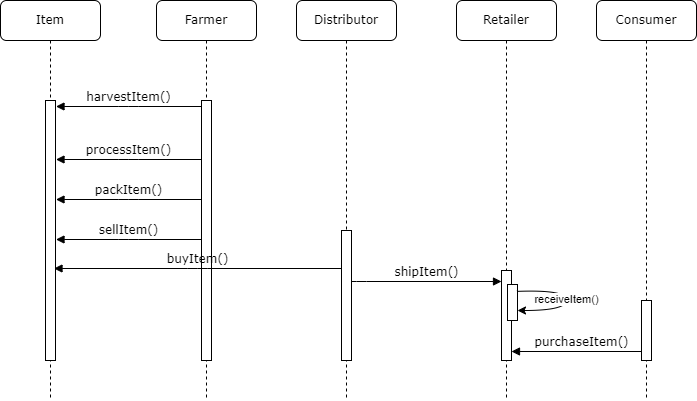

The diagram above was exported from draw.io. Its source (the exported page's mxGraphModel, read from the mxfile embedded in the PNG):
<mxGraphModel dx="2522" dy="747" grid="1" gridSize="10" guides="1" tooltips="1" connect="1" arrows="1" fold="1" page="1" pageScale="1" pageWidth="1100" pageHeight="850" background="none" math="0" shadow="0">
  <root>
    <mxCell id="0" />
    <mxCell id="1" parent="0" />
    <mxCell id="7baba1c4bc27f4b0-2" value="Distributor" style="shape=umlLifeline;perimeter=lifelinePerimeter;whiteSpace=wrap;html=1;container=1;collapsible=0;recursiveResize=0;outlineConnect=0;rounded=1;shadow=0;comic=0;labelBackgroundColor=none;strokeWidth=1;fontFamily=Verdana;fontSize=12;align=center;" parent="1" vertex="1">
      <mxGeometry x="240" y="80" width="100" height="400" as="geometry" />
    </mxCell>
    <mxCell id="7baba1c4bc27f4b0-10" value="" style="html=1;points=[];perimeter=orthogonalPerimeter;rounded=0;shadow=0;comic=0;labelBackgroundColor=none;strokeWidth=1;fontFamily=Verdana;fontSize=12;align=center;" parent="7baba1c4bc27f4b0-2" vertex="1">
      <mxGeometry x="45" y="230" width="10" height="130" as="geometry" />
    </mxCell>
    <mxCell id="7baba1c4bc27f4b0-3" value="Retailer" style="shape=umlLifeline;perimeter=lifelinePerimeter;whiteSpace=wrap;html=1;container=1;collapsible=0;recursiveResize=0;outlineConnect=0;rounded=1;shadow=0;comic=0;labelBackgroundColor=none;strokeWidth=1;fontFamily=Verdana;fontSize=12;align=center;" parent="1" vertex="1">
      <mxGeometry x="400" y="80" width="100" height="400" as="geometry" />
    </mxCell>
    <mxCell id="7baba1c4bc27f4b0-13" value="" style="html=1;points=[];perimeter=orthogonalPerimeter;rounded=0;shadow=0;comic=0;labelBackgroundColor=none;strokeWidth=1;fontFamily=Verdana;fontSize=12;align=center;" parent="7baba1c4bc27f4b0-3" vertex="1">
      <mxGeometry x="45" y="270" width="10" height="90" as="geometry" />
    </mxCell>
    <mxCell id="nCBSmSauZORNOo4XzjSX-10" value="" style="html=1;points=[];perimeter=orthogonalPerimeter;rounded=0;shadow=0;comic=0;labelBackgroundColor=none;strokeWidth=1;fontFamily=Verdana;fontSize=12;align=center;" vertex="1" parent="7baba1c4bc27f4b0-3">
      <mxGeometry x="51" y="284" width="10" height="36" as="geometry" />
    </mxCell>
    <mxCell id="nCBSmSauZORNOo4XzjSX-11" value="receiveItem()" style="curved=1;endArrow=classic;html=1;rounded=0;exitX=0.9;exitY=0.192;exitDx=0;exitDy=0;exitPerimeter=0;" edge="1" parent="7baba1c4bc27f4b0-3" source="nCBSmSauZORNOo4XzjSX-10" target="nCBSmSauZORNOo4XzjSX-10">
      <mxGeometry width="50" height="50" relative="1" as="geometry">
        <mxPoint x="120" y="130" as="sourcePoint" />
        <mxPoint x="170" y="80" as="targetPoint" />
        <Array as="points">
          <mxPoint x="110" y="289" />
          <mxPoint x="110" y="310" />
        </Array>
      </mxGeometry>
    </mxCell>
    <mxCell id="7baba1c4bc27f4b0-4" value="Consumer" style="shape=umlLifeline;perimeter=lifelinePerimeter;whiteSpace=wrap;html=1;container=1;collapsible=0;recursiveResize=0;outlineConnect=0;rounded=1;shadow=0;comic=0;labelBackgroundColor=none;strokeWidth=1;fontFamily=Verdana;fontSize=12;align=center;" parent="1" vertex="1">
      <mxGeometry x="540" y="80" width="100" height="400" as="geometry" />
    </mxCell>
    <mxCell id="nCBSmSauZORNOo4XzjSX-9" value="purchaseItem()" style="html=1;verticalAlign=bottom;endArrow=block;labelBackgroundColor=none;fontFamily=Verdana;fontSize=12;edgeStyle=elbowEdgeStyle;elbow=vertical;entryX=1;entryY=0.667;entryDx=0;entryDy=0;entryPerimeter=0;" edge="1" parent="7baba1c4bc27f4b0-4">
      <mxGeometry relative="1" as="geometry">
        <mxPoint x="55" y="351" as="sourcePoint" />
        <mxPoint x="-85" y="351.03" as="targetPoint" />
      </mxGeometry>
    </mxCell>
    <mxCell id="7baba1c4bc27f4b0-8" value="Farmer" style="shape=umlLifeline;perimeter=lifelinePerimeter;whiteSpace=wrap;html=1;container=1;collapsible=0;recursiveResize=0;outlineConnect=0;rounded=1;shadow=0;comic=0;labelBackgroundColor=none;strokeWidth=1;fontFamily=Verdana;fontSize=12;align=center;" parent="1" vertex="1">
      <mxGeometry x="100" y="80" width="100" height="400" as="geometry" />
    </mxCell>
    <mxCell id="7baba1c4bc27f4b0-9" value="" style="html=1;points=[];perimeter=orthogonalPerimeter;rounded=0;shadow=0;comic=0;labelBackgroundColor=none;strokeWidth=1;fontFamily=Verdana;fontSize=12;align=center;" parent="7baba1c4bc27f4b0-8" vertex="1">
      <mxGeometry x="45" y="100" width="10" height="260" as="geometry" />
    </mxCell>
    <mxCell id="7baba1c4bc27f4b0-16" value="" style="html=1;points=[];perimeter=orthogonalPerimeter;rounded=0;shadow=0;comic=0;labelBackgroundColor=none;strokeWidth=1;fontFamily=Verdana;fontSize=12;align=center;" parent="1" vertex="1">
      <mxGeometry x="585" y="380" width="10" height="60" as="geometry" />
    </mxCell>
    <mxCell id="7baba1c4bc27f4b0-11" value="harvestItem()" style="html=1;verticalAlign=bottom;endArrow=block;labelBackgroundColor=none;fontFamily=Verdana;fontSize=12;edgeStyle=elbowEdgeStyle;elbow=vertical;" parent="1" edge="1">
      <mxGeometry relative="1" as="geometry">
        <mxPoint x="145" y="186" as="sourcePoint" />
        <mxPoint x="-0.5" y="186" as="targetPoint" />
      </mxGeometry>
    </mxCell>
    <mxCell id="nCBSmSauZORNOo4XzjSX-1" value="Item" style="shape=umlLifeline;perimeter=lifelinePerimeter;whiteSpace=wrap;html=1;container=1;collapsible=0;recursiveResize=0;outlineConnect=0;rounded=1;shadow=0;comic=0;labelBackgroundColor=none;strokeWidth=1;fontFamily=Verdana;fontSize=12;align=center;" vertex="1" parent="1">
      <mxGeometry x="-56" y="80" width="100" height="400" as="geometry" />
    </mxCell>
    <mxCell id="nCBSmSauZORNOo4XzjSX-2" value="" style="html=1;points=[];perimeter=orthogonalPerimeter;rounded=0;shadow=0;comic=0;labelBackgroundColor=none;strokeWidth=1;fontFamily=Verdana;fontSize=12;align=center;" vertex="1" parent="nCBSmSauZORNOo4XzjSX-1">
      <mxGeometry x="45" y="100" width="10" height="260" as="geometry" />
    </mxCell>
    <mxCell id="nCBSmSauZORNOo4XzjSX-3" value="processItem()" style="html=1;verticalAlign=bottom;endArrow=block;labelBackgroundColor=none;fontFamily=Verdana;fontSize=12;edgeStyle=elbowEdgeStyle;elbow=vertical;" edge="1" parent="1">
      <mxGeometry relative="1" as="geometry">
        <mxPoint x="145" y="239" as="sourcePoint" />
        <mxPoint x="-0.5" y="239" as="targetPoint" />
      </mxGeometry>
    </mxCell>
    <mxCell id="nCBSmSauZORNOo4XzjSX-4" value="packItem()" style="html=1;verticalAlign=bottom;endArrow=block;labelBackgroundColor=none;fontFamily=Verdana;fontSize=12;edgeStyle=elbowEdgeStyle;elbow=vertical;" edge="1" parent="1">
      <mxGeometry relative="1" as="geometry">
        <mxPoint x="145" y="279" as="sourcePoint" />
        <mxPoint x="-0.5" y="279" as="targetPoint" />
      </mxGeometry>
    </mxCell>
    <mxCell id="nCBSmSauZORNOo4XzjSX-5" value="sellItem()" style="html=1;verticalAlign=bottom;endArrow=block;labelBackgroundColor=none;fontFamily=Verdana;fontSize=12;edgeStyle=elbowEdgeStyle;elbow=vertical;" edge="1" parent="1">
      <mxGeometry relative="1" as="geometry">
        <mxPoint x="145" y="319" as="sourcePoint" />
        <mxPoint x="-0.5" y="319" as="targetPoint" />
      </mxGeometry>
    </mxCell>
    <mxCell id="nCBSmSauZORNOo4XzjSX-6" value="buyItem()" style="html=1;verticalAlign=bottom;endArrow=block;labelBackgroundColor=none;fontFamily=Verdana;fontSize=12;edgeStyle=elbowEdgeStyle;elbow=vertical;" edge="1" parent="1" source="7baba1c4bc27f4b0-10">
      <mxGeometry relative="1" as="geometry">
        <mxPoint x="280" y="348" as="sourcePoint" />
        <mxPoint x="-2.5" y="348" as="targetPoint" />
      </mxGeometry>
    </mxCell>
    <mxCell id="nCBSmSauZORNOo4XzjSX-7" value="shipItem()" style="html=1;verticalAlign=bottom;endArrow=block;labelBackgroundColor=none;fontFamily=Verdana;fontSize=12;edgeStyle=elbowEdgeStyle;elbow=vertical;" edge="1" parent="1">
      <mxGeometry relative="1" as="geometry">
        <mxPoint x="295" y="361" as="sourcePoint" />
        <Array as="points">
          <mxPoint x="300" y="361" />
        </Array>
        <mxPoint x="445" y="361" as="targetPoint" />
      </mxGeometry>
    </mxCell>
  </root>
</mxGraphModel>